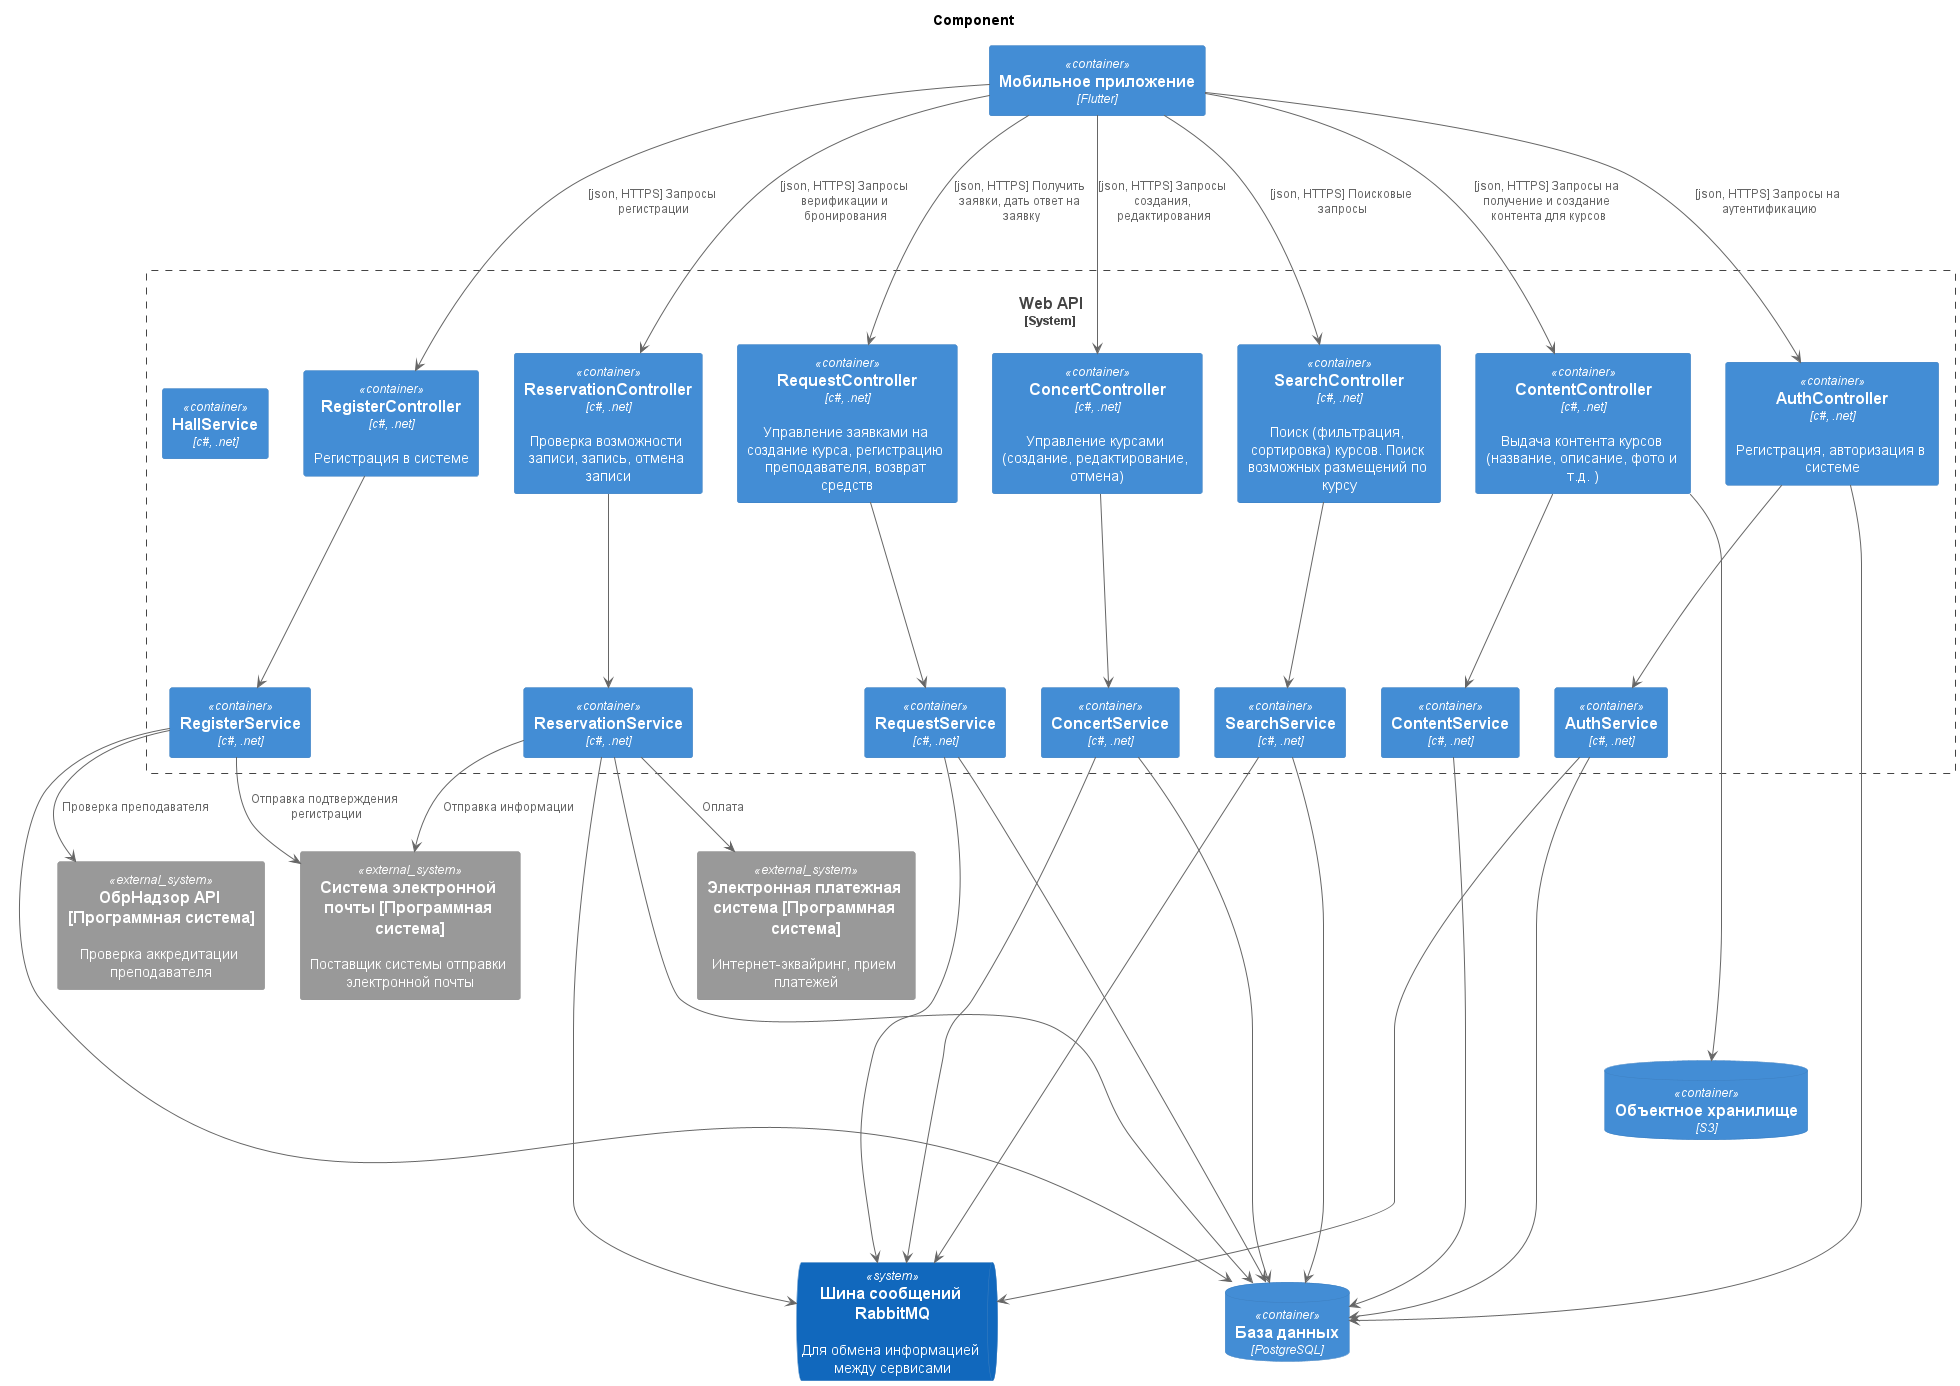

The diagram above was rendered by PlantUML. Its source (embedded in the PNG):
@startuml C4-Components

!include https://raw.githubusercontent.com/plantuml-stdlib/C4-PlantUML/master/C4_Container.puml

title Component

Container(mobile_app, "Мобильное приложение", "Flutter", "")

System_Boundary(message_processing_system, "Web API"){

    Container(register_controller, "RegisterController", "c#, .net", "Регистрация в системе")

    Container(reservation_controller, "ReservationController", "c#, .net", "Проверка возможности записи, запись, отмена записи")

    Container(request_controller, "RequestController", "c#, .net", "Управление заявками на создание курса, регистрацию преподавателя, возврат средств")

    Container(concert_controller, "ConcertController", "c#, .net", "Управление курсами (создание, редактирование, отмена)")

    Container(search_controller, "SearchController", "c#, .net", "Поиск (фильтрация, сортировка) курсов. Поиск возможных размещений по курсу")

    Container(content_controller, "ContentController", "c#, .net", "Выдача контента курсов (название, описание, фото и т.д. )")

    Container(auth_controller, "AuthController", "c#, .net", "Регистрация, авторизация в системе")




    Container(register_service, "RegisterService", "c#, .net", "")

    Container(reservation_service, "ReservationService", "c#, .net", "")

    Container(request_service, "RequestService", "c#, .net", "")

    Container(concert_service, "ConcertService", "c#, .net", "")

    Container(search_service, "SearchService", "c#, .net", "")

    Container(content_service, "ContentService", "c#, .net", "")

    Container(hall_service, "HallService", "c#, .net", "")
    
    Container(auth_service, "AuthService", "c#, .net", "")
}

ContainerDb(ReadDataBase, "База данных", "PostgreSQL", "")

ContainerDb(SaveDataBase, "Объектное хранилище", "S3", "")

SystemQueue(MessageBus, "Шина сообщений RabbitMQ", "Для обмена информацией между сервисами")

System_Ext(ObrNadzor, "ОбрНадзор API [Программная система]", "Проверка аккредитации преподавателя")

System_Ext(Email, "Cистема электронной почты [Программная система]", "Поставщик системы отправки электронной почты")

System_Ext(PaymentSystem, "Электронная платежная система [Программная система]", "Интернет-эквайринг, прием платежей")

mobile_app ---> register_controller : "[json, HTTPS] Запросы регистрации"

mobile_app ---> reservation_controller : "[json, HTTPS] Запросы верификации и бронирования"

mobile_app ---> request_controller : "[json, HTTPS] Получить заявки, дать ответ на заявку"

mobile_app ---> concert_controller : "[json, HTTPS] Запросы создания, редактирования"

mobile_app ---> search_controller :"[json, HTTPS] Поисковые запросы"

mobile_app ---> content_controller : "[json, HTTPS] Запросы на получение и создание контента для курсов"

mobile_app ---> auth_controller : "[json, HTTPS] Запросы на аутентификацию"

register_controller ----> register_service
reservation_controller ----> reservation_service
request_controller ----> request_service
concert_controller ----> concert_service
search_controller ----> search_service
content_controller ----> content_service
auth_controller ----> auth_service

register_service -----> ReadDataBase
reservation_service -----> ReadDataBase
request_service -----> ReadDataBase
concert_service -----> ReadDataBase
search_service -----> ReadDataBase
content_service -----> ReadDataBase
auth_controller ----> ReadDataBase
auth_service ----> ReadDataBase

reservation_service -----> MessageBus
request_service -----> MessageBus
concert_service -----> MessageBus
search_service -----> MessageBus
auth_service -----> MessageBus

content_controller ------> SaveDataBase


register_service --> ObrNadzor : "Проверка преподавателя"
register_service --> Email : "Отправка подтверждения регистрации"
reservation_service --> Email : "Отправка информации"
reservation_service --> PaymentSystem : "Оплата"

@enduml